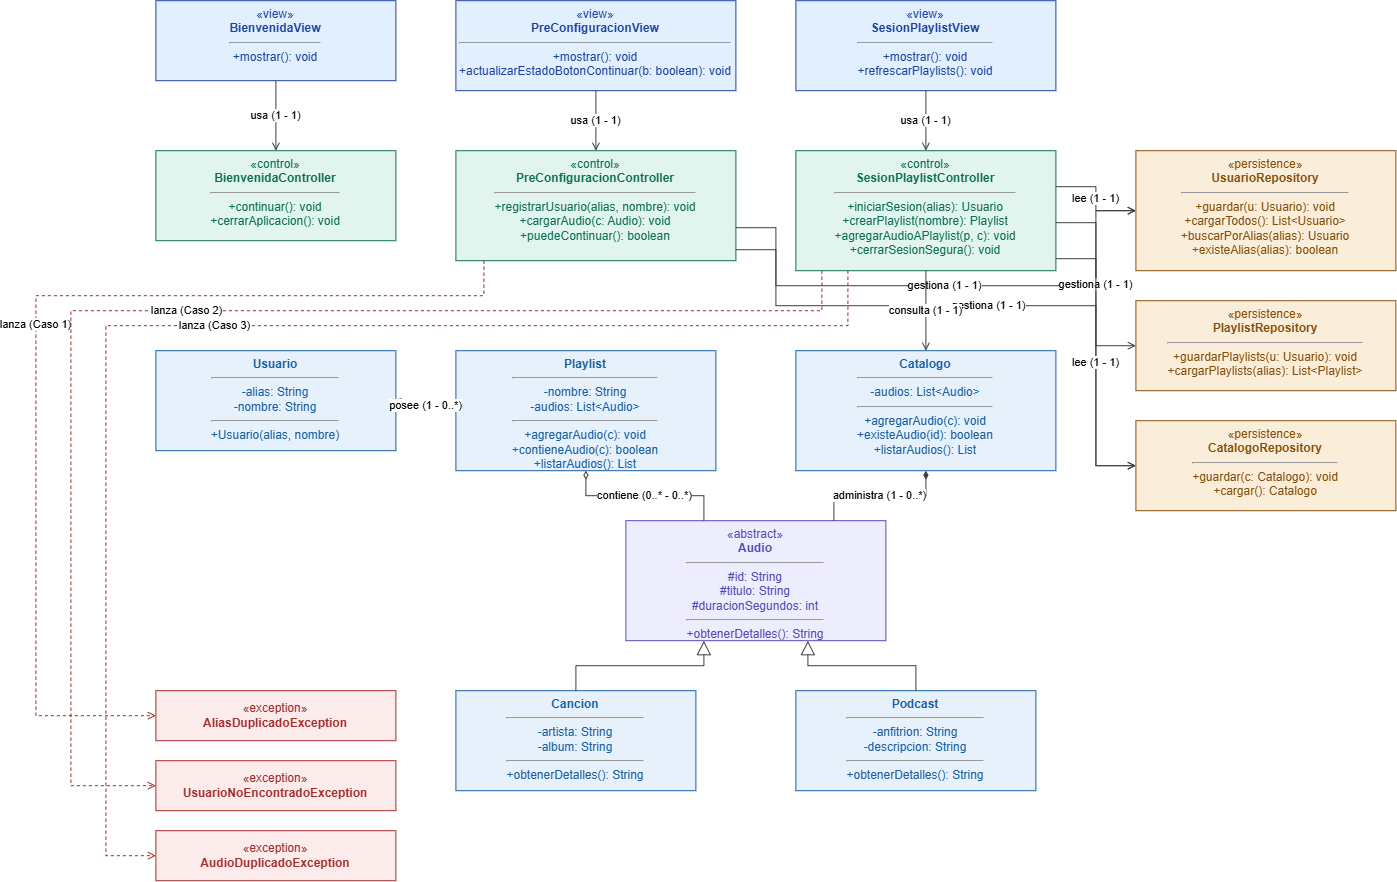

The diagram above was exported from draw.io. Its source (the exported page's mxGraphModel, read from the mxfile embedded in the PNG):
<mxGraphModel dx="3127" dy="880" grid="1" gridSize="10" guides="1" tooltips="1" connect="1" arrows="1" fold="1" page="1" pageScale="1" pageWidth="1500" pageHeight="1100" math="0" shadow="0">
  <root>
    <mxCell id="0" />
    <mxCell id="1" parent="0" />
    <mxCell id="v1" parent="1" style="rounded=0;whiteSpace=wrap;html=1;fillColor=#E1EFFE;strokeColor=#1E429F;fontColor=#1E429F;fontSize=12;verticalAlign=top;align=center;" value="«view»&lt;br&gt;&lt;b&gt;BienvenidaView&lt;/b&gt;&lt;hr&gt;+mostrar(): void" vertex="1">
      <mxGeometry height="80" width="240" x="140" y="40" as="geometry" />
    </mxCell>
    <mxCell id="v2" parent="1" style="rounded=0;whiteSpace=wrap;html=1;fillColor=#E1EFFE;strokeColor=#1E429F;fontColor=#1E429F;fontSize=12;verticalAlign=top;align=center;" value="«view»&lt;br&gt;&lt;b&gt;PreConfiguracionView&lt;/b&gt;&lt;hr&gt;+mostrar(): void&lt;br&gt;+actualizarEstadoBotonContinuar(b: boolean): void" vertex="1">
      <mxGeometry height="90" width="280" x="440" y="40" as="geometry" />
    </mxCell>
    <mxCell id="v3" parent="1" style="rounded=0;whiteSpace=wrap;html=1;fillColor=#E1EFFE;strokeColor=#1E429F;fontColor=#1E429F;fontSize=12;verticalAlign=top;align=center;" value="«view»&lt;br&gt;&lt;b&gt;SesionPlaylistView&lt;/b&gt;&lt;hr&gt;+mostrar(): void&lt;br&gt;+refrescarPlaylists(): void" vertex="1">
      <mxGeometry height="90" width="260" x="780" y="40" as="geometry" />
    </mxCell>
    <mxCell id="c1" parent="1" style="rounded=0;whiteSpace=wrap;html=1;fillColor=#E1F5EE;strokeColor=#0F6E56;fontColor=#0F6E56;fontSize=12;verticalAlign=top;align=center;" value="«control»&lt;br&gt;&lt;b&gt;BienvenidaController&lt;/b&gt;&lt;hr&gt;+continuar(): void&lt;br&gt;+cerrarAplicacion(): void" vertex="1">
      <mxGeometry height="90" width="240" x="140" y="190" as="geometry" />
    </mxCell>
    <mxCell id="c2" parent="1" style="rounded=0;whiteSpace=wrap;html=1;fillColor=#E1F5EE;strokeColor=#0F6E56;fontColor=#0F6E56;fontSize=12;verticalAlign=top;align=center;" value="«control»&lt;br&gt;&lt;b&gt;PreConfiguracionController&lt;/b&gt;&lt;hr&gt;+registrarUsuario(alias, nombre): void&lt;br&gt;+cargarAudio(c: Audio): void&lt;br&gt;+puedeContinuar(): boolean" vertex="1">
      <mxGeometry height="110" width="280" x="440" y="190" as="geometry" />
    </mxCell>
    <mxCell id="c3" parent="1" style="rounded=0;whiteSpace=wrap;html=1;fillColor=#E1F5EE;strokeColor=#0F6E56;fontColor=#0F6E56;fontSize=12;verticalAlign=top;align=center;" value="«control»&lt;br&gt;&lt;b&gt;SesionPlaylistController&lt;/b&gt;&lt;hr&gt;+iniciarSesion(alias): Usuario&lt;br&gt;+crearPlaylist(nombre): Playlist&lt;br&gt;+agregarAudioAPlaylist(p, c): void&lt;br&gt;+cerrarSesionSegura(): void" vertex="1">
      <mxGeometry height="120" width="260" x="780" y="190" as="geometry" />
    </mxCell>
    <mxCell id="r1" parent="1" style="rounded=0;whiteSpace=wrap;html=1;fillColor=#FAEEDA;strokeColor=#854F0B;fontColor=#854F0B;fontSize=12;verticalAlign=top;align=center;" value="«persistence»&lt;br&gt;&lt;b&gt;UsuarioRepository&lt;/b&gt;&lt;hr&gt;+guardar(u: Usuario): void&lt;br&gt;+cargarTodos(): List&amp;lt;Usuario&amp;gt;&lt;br&gt;+buscarPorAlias(alias): Usuario&lt;br&gt;+existeAlias(alias): boolean" vertex="1">
      <mxGeometry height="120" width="260" x="1120" y="190" as="geometry" />
    </mxCell>
    <mxCell id="r2" parent="1" style="rounded=0;whiteSpace=wrap;html=1;fillColor=#FAEEDA;strokeColor=#854F0B;fontColor=#854F0B;fontSize=12;verticalAlign=top;align=center;" value="«persistence»&lt;br&gt;&lt;b&gt;PlaylistRepository&lt;/b&gt;&lt;hr&gt;+guardarPlaylists(u: Usuario): void&lt;br&gt;+cargarPlaylists(alias): List&amp;lt;Playlist&amp;gt;" vertex="1">
      <mxGeometry height="90" width="260" x="1120" y="340" as="geometry" />
    </mxCell>
    <mxCell id="r3" parent="1" style="rounded=0;whiteSpace=wrap;html=1;fillColor=#FAEEDA;strokeColor=#854F0B;fontColor=#854F0B;fontSize=12;verticalAlign=top;align=center;" value="«persistence»&lt;br&gt;&lt;b&gt;CatalogoRepository&lt;/b&gt;&lt;hr&gt;+guardar(c: Catalogo): void&lt;br&gt;+cargar(): Catalogo" vertex="1">
      <mxGeometry height="90" width="260" x="1120" y="460" as="geometry" />
    </mxCell>
    <mxCell id="m1" parent="1" style="rounded=0;whiteSpace=wrap;html=1;fillColor=#E6F1FB;strokeColor=#185FA5;fontColor=#185FA5;fontSize=12;verticalAlign=top;align=center;" value="&lt;b&gt;Usuario&lt;/b&gt;&lt;hr&gt;-alias: String&lt;br&gt;-nombre: String&lt;hr&gt;+Usuario(alias, nombre)" vertex="1">
      <mxGeometry height="100" width="240" x="140" y="390" as="geometry" />
    </mxCell>
    <mxCell id="m2" parent="1" style="rounded=0;whiteSpace=wrap;html=1;fillColor=#E6F1FB;strokeColor=#185FA5;fontColor=#185FA5;fontSize=12;verticalAlign=top;align=center;" value="&lt;b&gt;Playlist&lt;/b&gt;&lt;hr&gt;-nombre: String&lt;br&gt;-audios: List&amp;lt;Audio&amp;gt;&lt;hr&gt;+agregarAudio(c): void&lt;br&gt;+contieneAudio(c): boolean&lt;br&gt;+listarAudios(): List" vertex="1">
      <mxGeometry height="120" width="260" x="440" y="390" as="geometry" />
    </mxCell>
    <mxCell id="m3" parent="1" style="rounded=0;whiteSpace=wrap;html=1;fillColor=#E6F1FB;strokeColor=#185FA5;fontColor=#185FA5;fontSize=12;verticalAlign=top;align=center;" value="&lt;b&gt;Catalogo&lt;/b&gt;&lt;hr&gt;-audios: List&amp;lt;Audio&amp;gt;&lt;hr&gt;+agregarAudio(c): void&lt;br&gt;+existeAudio(id): boolean&lt;br&gt;+listarAudios(): List" vertex="1">
      <mxGeometry height="120" width="260" x="780" y="390" as="geometry" />
    </mxCell>
    <mxCell id="m4" parent="1" style="rounded=0;whiteSpace=wrap;html=1;fillColor=#EEEDFE;strokeColor=#534AB7;fontColor=#534AB7;fontSize=12;verticalAlign=top;align=center;" value="«abstract»&lt;br&gt;&lt;b&gt;Audio&lt;/b&gt;&lt;hr&gt;#id: String&lt;br&gt;#titulo: String&lt;br&gt;#duracionSegundos: int&lt;hr&gt;+obtenerDetalles(): String" vertex="1">
      <mxGeometry height="120" width="260" x="610" y="560" as="geometry" />
    </mxCell>
    <mxCell id="m5" parent="1" style="rounded=0;whiteSpace=wrap;html=1;fillColor=#E6F1FB;strokeColor=#185FA5;fontColor=#185FA5;fontSize=12;verticalAlign=top;align=center;" value="&lt;b&gt;Cancion&lt;/b&gt;&lt;hr&gt;-artista: String&lt;br&gt;-album: String&lt;hr&gt;+obtenerDetalles(): String" vertex="1">
      <mxGeometry height="100" width="240" x="440" y="730" as="geometry" />
    </mxCell>
    <mxCell id="m6" parent="1" style="rounded=0;whiteSpace=wrap;html=1;fillColor=#E6F1FB;strokeColor=#185FA5;fontColor=#185FA5;fontSize=12;verticalAlign=top;align=center;" value="&lt;b&gt;Podcast&lt;/b&gt;&lt;hr&gt;-anfitrion: String&lt;br&gt;-descripcion: String&lt;hr&gt;+obtenerDetalles(): String" vertex="1">
      <mxGeometry height="100" width="240" x="780" y="730" as="geometry" />
    </mxCell>
    <mxCell id="e1" parent="1" style="rounded=0;whiteSpace=wrap;html=1;fillColor=#FCEBEB;strokeColor=#A32D2D;fontColor=#A32D2D;fontSize=12;verticalAlign=middle;align=center;" value="«exception»&lt;br&gt;&lt;b&gt;AliasDuplicadoException&lt;/b&gt;" vertex="1">
      <mxGeometry height="50" width="240" x="140" y="730" as="geometry" />
    </mxCell>
    <mxCell id="e2" parent="1" style="rounded=0;whiteSpace=wrap;html=1;fillColor=#FCEBEB;strokeColor=#A32D2D;fontColor=#A32D2D;fontSize=12;verticalAlign=middle;align=center;" value="«exception»&lt;br&gt;&lt;b&gt;UsuarioNoEncontradoException&lt;/b&gt;" vertex="1">
      <mxGeometry height="50" width="240" x="140" y="800" as="geometry" />
    </mxCell>
    <mxCell id="e3" parent="1" style="rounded=0;whiteSpace=wrap;html=1;fillColor=#FCEBEB;strokeColor=#A32D2D;fontColor=#A32D2D;fontSize=12;verticalAlign=middle;align=center;" value="«exception»&lt;br&gt;&lt;b&gt;AudioDuplicadoException&lt;/b&gt;" vertex="1">
      <mxGeometry height="50" width="240" x="140" y="870" as="geometry" />
    </mxCell>
    <mxCell id="edge_v1_c1" edge="1" parent="1" source="v1" style="endArrow=open;endFill=0;html=1;rounded=0;edgeStyle=orthogonalEdgeStyle;strokeColor=#3d3d3a;exitX=0.5;exitY=1;entryX=0.5;entryY=0;" target="c1" value="usa (1 - 1)">
      <mxGeometry relative="1" as="geometry" />
    </mxCell>
    <mxCell id="edge_v2_c2" edge="1" parent="1" source="v2" style="endArrow=open;endFill=0;html=1;rounded=0;edgeStyle=orthogonalEdgeStyle;strokeColor=#3d3d3a;exitX=0.5;exitY=1;entryX=0.5;entryY=0;" target="c2" value="usa (1 - 1)">
      <mxGeometry relative="1" as="geometry" />
    </mxCell>
    <mxCell id="edge_v3_c3" edge="1" parent="1" source="v3" style="endArrow=open;endFill=0;html=1;rounded=0;edgeStyle=orthogonalEdgeStyle;strokeColor=#3d3d3a;exitX=0.5;exitY=1;entryX=0.5;entryY=0;" target="c3" value="usa (1 - 1)">
      <mxGeometry relative="1" as="geometry" />
    </mxCell>
    <mxCell id="edge_c2_r1" edge="1" parent="1" source="c2" style="endArrow=open;endFill=0;html=1;rounded=0;edgeStyle=orthogonalEdgeStyle;strokeColor=#3d3d3a;exitX=1;exitY=0.7;entryX=0;entryY=0.5;" target="r1" value="gestiona (1 - 1)">
      <mxGeometry relative="1" as="geometry">
        <Array as="points">
          <mxPoint x="760" y="325" />
          <mxPoint x="1080" y="325" />
          <mxPoint x="1080" y="250" />
        </Array>
      </mxGeometry>
    </mxCell>
    <mxCell id="edge_c2_r3" edge="1" parent="1" source="c2" style="endArrow=open;endFill=0;html=1;rounded=0;edgeStyle=orthogonalEdgeStyle;strokeColor=#3d3d3a;exitX=1;exitY=0.9;entryX=0;entryY=0.5;" target="r3" value="gestiona (1 - 1)">
      <mxGeometry relative="1" as="geometry">
        <Array as="points">
          <mxPoint x="760" y="345" />
          <mxPoint x="1080" y="345" />
          <mxPoint x="1080" y="505" />
        </Array>
      </mxGeometry>
    </mxCell>
    <mxCell id="edge_c3_r1" edge="1" parent="1" source="c3" style="endArrow=open;endFill=0;html=1;rounded=0;edgeStyle=orthogonalEdgeStyle;strokeColor=#3d3d3a;exitX=1;exitY=0.3;entryX=0;entryY=0.5;" target="r1" value="lee (1 - 1)">
      <mxGeometry relative="1" as="geometry" />
    </mxCell>
    <mxCell id="edge_c3_r2" edge="1" parent="1" source="c3" style="endArrow=open;endFill=0;html=1;rounded=0;edgeStyle=orthogonalEdgeStyle;strokeColor=#3d3d3a;exitX=1;exitY=0.6;entryX=0;entryY=0.5;" target="r2" value="gestiona (1 - 1)">
      <mxGeometry relative="1" as="geometry" />
    </mxCell>
    <mxCell id="edge_c3_r3" edge="1" parent="1" source="c3" style="endArrow=open;endFill=0;html=1;rounded=0;edgeStyle=orthogonalEdgeStyle;strokeColor=#3d3d3a;exitX=1;exitY=0.9;entryX=0;entryY=0.5;" target="r3" value="lee (1 - 1)">
      <mxGeometry relative="1" as="geometry" />
    </mxCell>
    <mxCell id="edge_c3_m3" edge="1" parent="1" source="c3" style="endArrow=open;endFill=0;html=1;rounded=0;edgeStyle=orthogonalEdgeStyle;strokeColor=#3d3d3a;exitX=0.5;exitY=1;entryX=0.5;entryY=0;" target="m3" value="consulta (1 - 1)">
      <mxGeometry relative="1" as="geometry" />
    </mxCell>
    <mxCell id="edge_c2_e1" edge="1" parent="1" source="c2" style="dashed=1;endArrow=open;endFill=0;html=1;rounded=0;edgeStyle=orthogonalEdgeStyle;strokeColor=#A32D2D;exitX=0.1;exitY=1;entryX=0;entryY=0.5;" target="e1" value="lanza (Caso 1)">
      <mxGeometry relative="1" as="geometry">
        <Array as="points">
          <mxPoint x="468" y="335" />
          <mxPoint x="20" y="335" />
          <mxPoint x="20" y="755" />
        </Array>
      </mxGeometry>
    </mxCell>
    <mxCell id="edge_c3_e2" edge="1" parent="1" source="c3" style="dashed=1;endArrow=open;endFill=0;html=1;rounded=0;edgeStyle=orthogonalEdgeStyle;strokeColor=#A32D2D;exitX=0.1;exitY=1;entryX=0;entryY=0.5;" target="e2" value="lanza (Caso 2)">
      <mxGeometry relative="1" as="geometry">
        <Array as="points">
          <mxPoint x="806" y="350" />
          <mxPoint x="55" y="350" />
          <mxPoint x="55" y="825" />
        </Array>
      </mxGeometry>
    </mxCell>
    <mxCell id="edge_c3_e3" edge="1" parent="1" source="c3" style="dashed=1;endArrow=open;endFill=0;html=1;rounded=0;edgeStyle=orthogonalEdgeStyle;strokeColor=#A32D2D;exitX=0.2;exitY=1;entryX=0;entryY=0.5;" target="e3" value="lanza (Caso 3)">
      <mxGeometry relative="1" as="geometry">
        <Array as="points">
          <mxPoint x="832" y="365" />
          <mxPoint x="90" y="365" />
          <mxPoint x="90" y="895" />
        </Array>
      </mxGeometry>
    </mxCell>
    <mxCell id="edge_m1_m2" edge="1" parent="1" source="m1" style="startArrow=diamondThin;startFill=0;endArrow=none;html=1;rounded=0;edgeStyle=orthogonalEdgeStyle;strokeColor=#3d3d3a;exitX=1;exitY=0.5;entryX=0;entryY=0.5;" target="m2" value="posee (1 - 0..*)">
      <mxGeometry relative="1" as="geometry" />
    </mxCell>
    <mxCell id="edge_m2_m4" edge="1" parent="1" source="m2" style="startArrow=diamondThin;startFill=0;endArrow=none;html=1;rounded=0;edgeStyle=orthogonalEdgeStyle;strokeColor=#3d3d3a;exitX=0.5;exitY=1;entryX=0.3;entryY=0;" target="m4" value="contiene (0..* - 0..*)">
      <mxGeometry relative="1" as="geometry" />
    </mxCell>
    <mxCell id="edge_m3_m4" edge="1" parent="1" source="m3" style="startArrow=diamondThin;startFill=1;endArrow=none;html=1;rounded=0;edgeStyle=orthogonalEdgeStyle;strokeColor=#3d3d3a;exitX=0.5;exitY=1;entryX=0.8;entryY=0;" target="m4" value="administra (1 - 0..*)">
      <mxGeometry relative="1" as="geometry" />
    </mxCell>
    <mxCell id="edge_m5_m4" edge="1" parent="1" source="m5" style="endArrow=block;endFill=0;endSize=12;html=1;rounded=0;edgeStyle=orthogonalEdgeStyle;strokeColor=#3d3d3a;exitX=0.5;exitY=0;entryX=0.3;entryY=1;" target="m4" value="">
      <mxGeometry relative="1" as="geometry" />
    </mxCell>
    <mxCell id="edge_m6_m4" edge="1" parent="1" source="m6" style="endArrow=block;endFill=0;endSize=12;html=1;rounded=0;edgeStyle=orthogonalEdgeStyle;strokeColor=#3d3d3a;exitX=0.5;exitY=0;entryX=0.7;entryY=1;" target="m4" value="">
      <mxGeometry relative="1" as="geometry" />
    </mxCell>
  </root>
</mxGraphModel>